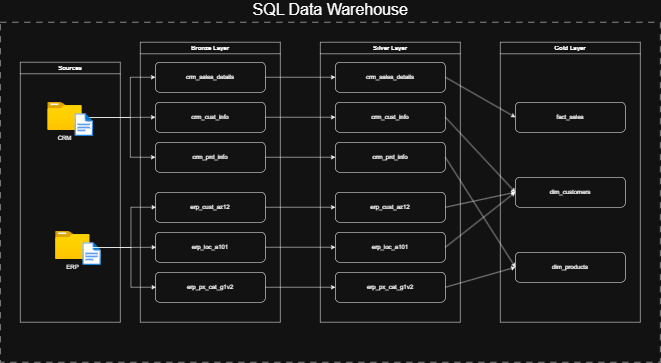

The diagram above was exported from draw.io. Its source (the exported page's mxGraphModel, read from the mxfile embedded in the PNG):
<mxGraphModel dx="2357" dy="1402" grid="1" gridSize="10" guides="1" tooltips="1" connect="1" arrows="1" fold="1" page="1" pageScale="1" pageWidth="850" pageHeight="1100" math="0" shadow="0">
  <root>
    <mxCell id="0" />
    <mxCell id="1" parent="0" />
    <mxCell id="2" connectable="0" parent="1" style="group" value="" vertex="1">
      <mxGeometry height="720" width="1320" y="1080" as="geometry" />
    </mxCell>
    <mxCell id="3" parent="2" style="rounded=0;whiteSpace=wrap;html=1;fillColor=none;dashed=1;dashPattern=12 12;strokeColor=default;fontStyle=0" value="" vertex="1">
      <mxGeometry height="680" width="1320" y="40" as="geometry" />
    </mxCell>
    <mxCell id="4" parent="2" style="swimlane;whiteSpace=wrap;html=1;" value="Bronze Layer" vertex="1">
      <mxGeometry height="560" width="280" x="280" y="80" as="geometry" />
    </mxCell>
    <mxCell id="5" parent="4" style="rounded=1;whiteSpace=wrap;html=1;" value="crm_sales_details" vertex="1">
      <mxGeometry height="60" width="220" x="30" y="40" as="geometry" />
    </mxCell>
    <mxCell id="6" parent="4" style="rounded=1;whiteSpace=wrap;html=1;" value="crm_cust_info" vertex="1">
      <mxGeometry height="60" width="220" x="30" y="120" as="geometry" />
    </mxCell>
    <mxCell id="7" parent="4" style="rounded=1;whiteSpace=wrap;html=1;" value="crm_prd_info" vertex="1">
      <mxGeometry height="60" width="220" x="30" y="200" as="geometry" />
    </mxCell>
    <mxCell id="8" parent="4" style="rounded=1;whiteSpace=wrap;html=1;" value="erp_cust_az12" vertex="1">
      <mxGeometry height="60" width="220" x="30" y="300" as="geometry" />
    </mxCell>
    <mxCell id="9" parent="4" style="rounded=1;whiteSpace=wrap;html=1;" value="erp_loc_a101" vertex="1">
      <mxGeometry height="60" width="220" x="30" y="380" as="geometry" />
    </mxCell>
    <mxCell id="10" parent="4" style="rounded=1;whiteSpace=wrap;html=1;" value="erp_px_cat_g1v2" vertex="1">
      <mxGeometry height="60" width="220" x="30" y="460" as="geometry" />
    </mxCell>
    <mxCell id="11" parent="2" style="swimlane;whiteSpace=wrap;html=1;" value="Sources" vertex="1">
      <mxGeometry height="520" width="200" x="40" y="120" as="geometry" />
    </mxCell>
    <mxCell id="12" parent="2" style="swimlane;whiteSpace=wrap;html=1;" value="Silver Layer" vertex="1">
      <mxGeometry height="560" width="280" x="640" y="80" as="geometry" />
    </mxCell>
    <mxCell id="13" parent="12" style="rounded=1;whiteSpace=wrap;html=1;" value="crm_sales_details" vertex="1">
      <mxGeometry height="60" width="220" x="30" y="40" as="geometry" />
    </mxCell>
    <mxCell id="14" parent="12" style="rounded=1;whiteSpace=wrap;html=1;" value="crm_cust_info" vertex="1">
      <mxGeometry height="60" width="220" x="30" y="120" as="geometry" />
    </mxCell>
    <mxCell id="15" parent="12" style="rounded=1;whiteSpace=wrap;html=1;" value="crm_prd_info" vertex="1">
      <mxGeometry height="60" width="220" x="30" y="200" as="geometry" />
    </mxCell>
    <mxCell id="16" parent="12" style="rounded=1;whiteSpace=wrap;html=1;" value="erp_px_cat_g1v2" vertex="1">
      <mxGeometry height="60" width="220" x="30" y="460" as="geometry" />
    </mxCell>
    <mxCell id="17" parent="12" style="rounded=1;whiteSpace=wrap;html=1;" value="erp_loc_a101" vertex="1">
      <mxGeometry height="60" width="220" x="30" y="380" as="geometry" />
    </mxCell>
    <mxCell id="18" parent="12" style="rounded=1;whiteSpace=wrap;html=1;" value="erp_cust_az12" vertex="1">
      <mxGeometry height="60" width="220" x="30" y="300" as="geometry" />
    </mxCell>
    <mxCell id="19" parent="2" style="swimlane;whiteSpace=wrap;html=1;" value="Gold Layer" vertex="1">
      <mxGeometry height="560" width="280" x="1000" y="80" as="geometry" />
    </mxCell>
    <mxCell id="20" parent="19" style="rounded=1;whiteSpace=wrap;html=1;" value="fact_sales" vertex="1">
      <mxGeometry height="60" width="220" x="30" y="120" as="geometry" />
    </mxCell>
    <mxCell id="21" parent="19" style="rounded=1;whiteSpace=wrap;html=1;" value="dim_customers" vertex="1">
      <mxGeometry height="60" width="220" x="30" y="270" as="geometry" />
    </mxCell>
    <mxCell id="22" parent="19" style="rounded=1;whiteSpace=wrap;html=1;" value="dim_products" vertex="1">
      <mxGeometry height="60" width="220" x="30" y="420" as="geometry" />
    </mxCell>
    <mxCell id="23" edge="1" parent="2" style="edgeStyle=orthogonalEdgeStyle;rounded=0;orthogonalLoop=1;jettySize=auto;html=1;entryX=0;entryY=0.5;entryDx=0;entryDy=0;" target="6">
      <mxGeometry relative="1" as="geometry">
        <mxPoint x="174.50000000000023" y="230.52941176470586" as="sourcePoint" />
      </mxGeometry>
    </mxCell>
    <mxCell id="24" edge="1" parent="2" style="edgeStyle=orthogonalEdgeStyle;rounded=0;orthogonalLoop=1;jettySize=auto;html=1;entryX=0;entryY=0.5;entryDx=0;entryDy=0;" target="5">
      <mxGeometry relative="1" as="geometry">
        <Array as="points">
          <mxPoint x="260" y="230.51999999999998" />
          <mxPoint x="260" y="150" />
        </Array>
        <mxPoint x="168.80000000000018" y="230.52941176470586" as="sourcePoint" />
      </mxGeometry>
    </mxCell>
    <mxCell id="25" edge="1" parent="2" style="edgeStyle=orthogonalEdgeStyle;rounded=0;orthogonalLoop=1;jettySize=auto;html=1;entryX=0;entryY=0.5;entryDx=0;entryDy=0;" target="7">
      <mxGeometry relative="1" as="geometry">
        <Array as="points">
          <mxPoint x="260" y="230.51999999999998" />
          <mxPoint x="260" y="310" />
        </Array>
        <mxPoint x="174.50000000000023" y="230.52941176470586" as="sourcePoint" />
      </mxGeometry>
    </mxCell>
    <mxCell id="26" edge="1" parent="2" source="5" style="edgeStyle=orthogonalEdgeStyle;rounded=0;orthogonalLoop=1;jettySize=auto;html=1;entryX=0;entryY=0.5;entryDx=0;entryDy=0;" target="13">
      <mxGeometry relative="1" as="geometry" />
    </mxCell>
    <mxCell id="27" edge="1" parent="2" source="6" style="edgeStyle=orthogonalEdgeStyle;rounded=0;orthogonalLoop=1;jettySize=auto;html=1;entryX=0;entryY=0.5;entryDx=0;entryDy=0;" target="14">
      <mxGeometry relative="1" as="geometry" />
    </mxCell>
    <mxCell id="28" edge="1" parent="2" source="7" style="edgeStyle=orthogonalEdgeStyle;rounded=0;orthogonalLoop=1;jettySize=auto;html=1;entryX=0;entryY=0.5;entryDx=0;entryDy=0;" target="15">
      <mxGeometry relative="1" as="geometry" />
    </mxCell>
    <mxCell id="29" parent="2" style="text;html=1;whiteSpace=wrap;strokeColor=none;fillColor=none;align=center;verticalAlign=middle;rounded=0;fontSize=32;" value="SQL Data Warehouse" vertex="1">
      <mxGeometry height="30" width="325" x="497.5" as="geometry" />
    </mxCell>
    <mxCell id="30" connectable="0" parent="2" style="group" value="" vertex="1">
      <mxGeometry height="86" width="91.42" x="94.28999999999999" y="200" as="geometry" />
    </mxCell>
    <mxCell id="31" connectable="0" parent="30" style="group" value="" vertex="1">
      <mxGeometry height="68" width="91.42" as="geometry" />
    </mxCell>
    <mxCell id="32" parent="31" style="image;aspect=fixed;html=1;points=[];align=center;fontSize=12;image=img/lib/azure2/general/Folder_Blank.svg;" value="" vertex="1">
      <mxGeometry height="56.00000000000001" width="69" as="geometry" />
    </mxCell>
    <mxCell id="33" parent="31" style="image;aspect=fixed;html=1;points=[];align=center;fontSize=12;image=img/lib/azure2/general/File.svg;" value="" vertex="1">
      <mxGeometry height="45.49" width="36.92" x="54.5" y="22.51" as="geometry" />
    </mxCell>
    <mxCell id="34" parent="30" style="text;html=1;whiteSpace=wrap;strokeColor=none;fillColor=none;align=center;verticalAlign=middle;rounded=0;" value="CRM" vertex="1">
      <mxGeometry height="30" width="60" x="4.5" y="56" as="geometry" />
    </mxCell>
    <mxCell id="35" connectable="0" parent="2" style="group" value="" vertex="1">
      <mxGeometry height="86" width="91.42" x="110" y="458" as="geometry" />
    </mxCell>
    <mxCell id="36" connectable="0" parent="35" style="group" value="" vertex="1">
      <mxGeometry height="68" width="91.42" as="geometry" />
    </mxCell>
    <mxCell id="37" parent="36" style="image;aspect=fixed;html=1;points=[];align=center;fontSize=12;image=img/lib/azure2/general/Folder_Blank.svg;" value="" vertex="1">
      <mxGeometry height="56.00000000000001" width="69" as="geometry" />
    </mxCell>
    <mxCell id="38" parent="36" style="image;aspect=fixed;html=1;points=[];align=center;fontSize=12;image=img/lib/azure2/general/File.svg;" value="" vertex="1">
      <mxGeometry height="45.49" width="36.92" x="54.5" y="22.51" as="geometry" />
    </mxCell>
    <mxCell id="39" parent="35" style="text;html=1;whiteSpace=wrap;strokeColor=none;fillColor=none;align=center;verticalAlign=middle;rounded=0;" value="ERP" vertex="1">
      <mxGeometry height="30" width="60" x="4.5" y="56" as="geometry" />
    </mxCell>
    <mxCell id="40" edge="1" parent="2" style="edgeStyle=orthogonalEdgeStyle;rounded=0;orthogonalLoop=1;jettySize=auto;html=1;entryX=0;entryY=0.5;entryDx=0;entryDy=0;">
      <mxGeometry relative="1" as="geometry">
        <Array as="points">
          <mxPoint x="261.2" y="490.52" />
          <mxPoint x="261.2" y="410" />
        </Array>
        <mxPoint x="170.00000000000017" y="490.52941176470586" as="sourcePoint" />
        <mxPoint x="311.2" y="410" as="targetPoint" />
      </mxGeometry>
    </mxCell>
    <mxCell id="41" edge="1" parent="2" style="edgeStyle=orthogonalEdgeStyle;rounded=0;orthogonalLoop=1;jettySize=auto;html=1;entryX=0;entryY=0.5;entryDx=0;entryDy=0;">
      <mxGeometry relative="1" as="geometry">
        <mxPoint x="175.70000000000022" y="490.52941176470586" as="sourcePoint" />
        <mxPoint x="311.2" y="490" as="targetPoint" />
      </mxGeometry>
    </mxCell>
    <mxCell id="42" edge="1" parent="2" style="edgeStyle=orthogonalEdgeStyle;rounded=0;orthogonalLoop=1;jettySize=auto;html=1;entryX=0;entryY=0.5;entryDx=0;entryDy=0;">
      <mxGeometry relative="1" as="geometry">
        <Array as="points">
          <mxPoint x="261.2" y="490.52" />
          <mxPoint x="261.2" y="570" />
        </Array>
        <mxPoint x="175.70000000000022" y="490.52941176470586" as="sourcePoint" />
        <mxPoint x="311.2" y="570" as="targetPoint" />
      </mxGeometry>
    </mxCell>
    <mxCell id="43" edge="1" parent="2" style="edgeStyle=orthogonalEdgeStyle;rounded=0;orthogonalLoop=1;jettySize=auto;html=1;entryX=0;entryY=0.5;entryDx=0;entryDy=0;" target="18">
      <mxGeometry relative="1" as="geometry">
        <mxPoint x="530" y="410" as="sourcePoint" />
      </mxGeometry>
    </mxCell>
    <mxCell id="44" edge="1" parent="2" style="edgeStyle=orthogonalEdgeStyle;rounded=0;orthogonalLoop=1;jettySize=auto;html=1;entryX=0;entryY=0.5;entryDx=0;entryDy=0;" target="17">
      <mxGeometry relative="1" as="geometry">
        <mxPoint x="530" y="490" as="sourcePoint" />
      </mxGeometry>
    </mxCell>
    <mxCell id="45" edge="1" parent="2" style="edgeStyle=orthogonalEdgeStyle;rounded=0;orthogonalLoop=1;jettySize=auto;html=1;entryX=0;entryY=0.5;entryDx=0;entryDy=0;" target="16">
      <mxGeometry relative="1" as="geometry">
        <mxPoint x="530" y="570" as="sourcePoint" />
      </mxGeometry>
    </mxCell>
    <mxCell id="46" edge="1" parent="2" source="15" style="endArrow=classic;html=1;rounded=0;entryX=0;entryY=0.5;entryDx=0;entryDy=0;exitX=1;exitY=0.5;exitDx=0;exitDy=0;" target="22" value="">
      <mxGeometry height="50" relative="1" width="50" as="geometry">
        <mxPoint x="850" y="370" as="sourcePoint" />
        <mxPoint x="900" y="320" as="targetPoint" />
      </mxGeometry>
    </mxCell>
    <mxCell id="47" edge="1" parent="2" source="14" style="endArrow=classic;html=1;rounded=0;entryX=0;entryY=0.5;entryDx=0;entryDy=0;exitX=1;exitY=0.5;exitDx=0;exitDy=0;" target="21" value="">
      <mxGeometry height="50" relative="1" width="50" as="geometry">
        <mxPoint x="900" y="320" as="sourcePoint" />
        <mxPoint x="1040" y="540" as="targetPoint" />
      </mxGeometry>
    </mxCell>
    <mxCell id="48" edge="1" parent="2" source="13" style="endArrow=classic;html=1;rounded=0;entryX=0;entryY=0.5;entryDx=0;entryDy=0;exitX=1;exitY=0.5;exitDx=0;exitDy=0;" target="20" value="">
      <mxGeometry height="50" relative="1" width="50" as="geometry">
        <mxPoint x="900" y="240" as="sourcePoint" />
        <mxPoint x="1040" y="390" as="targetPoint" />
      </mxGeometry>
    </mxCell>
    <mxCell id="49" edge="1" parent="2" source="18" style="endArrow=classic;html=1;rounded=0;entryX=0;entryY=0.5;entryDx=0;entryDy=0;exitX=1;exitY=0.5;exitDx=0;exitDy=0;" target="21" value="">
      <mxGeometry height="50" relative="1" width="50" as="geometry">
        <mxPoint x="900" y="320" as="sourcePoint" />
        <mxPoint x="1040" y="540" as="targetPoint" />
      </mxGeometry>
    </mxCell>
    <mxCell id="50" edge="1" parent="2" source="17" style="endArrow=classic;html=1;rounded=0;entryX=0;entryY=0.5;entryDx=0;entryDy=0;exitX=1;exitY=0.5;exitDx=0;exitDy=0;" target="21" value="">
      <mxGeometry height="50" relative="1" width="50" as="geometry">
        <mxPoint x="900" y="420" as="sourcePoint" />
        <mxPoint x="1040" y="390" as="targetPoint" />
      </mxGeometry>
    </mxCell>
    <mxCell id="51" edge="1" parent="2" source="16" style="endArrow=classic;html=1;rounded=0;entryX=0;entryY=0.5;entryDx=0;entryDy=0;exitX=1;exitY=0.5;exitDx=0;exitDy=0;" target="22" value="">
      <mxGeometry height="50" relative="1" width="50" as="geometry">
        <mxPoint x="900" y="500" as="sourcePoint" />
        <mxPoint x="1040" y="390" as="targetPoint" />
      </mxGeometry>
    </mxCell>
  </root>
</mxGraphModel>